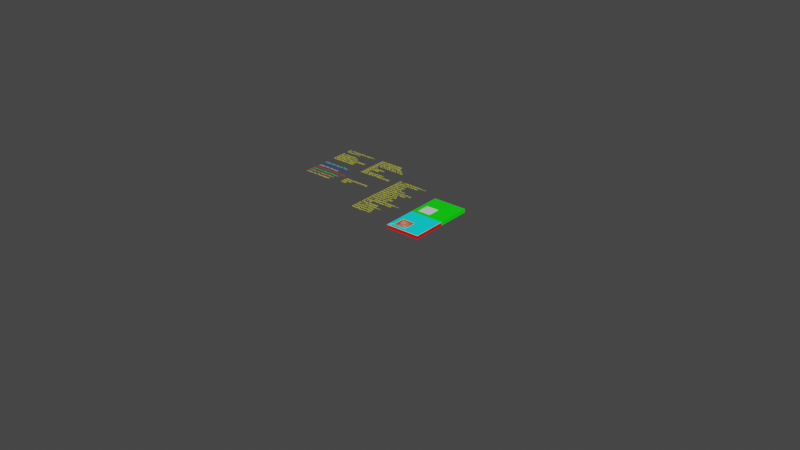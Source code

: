 # Source: Pocket_FinishingPass.blend  (saved by Blender 3.4.6; exported with 4.5.12 LTS)
import bpy
from mathutils import Matrix  # noqa: F401  (used for matrix-valued properties, if any)

bpy.ops.wm.read_factory_settings(use_empty=True)
scene = bpy.context.scene
scene.name = 'Scene'

# ---- collections
col_collection_0_globals = bpy.data.collections.new('Collection 0 Globals'); scene.collection.children.link(col_collection_0_globals)
col_collection_out = bpy.data.collections.new('Collection Out'); col_collection_0_globals.children.link(col_collection_out)
col_collection_2 = bpy.data.collections.new('Collection 2'); scene.collection.children.link(col_collection_2)

# ---- materials (node trees are filled in below, after node groups)
mat_color4resultpaths = bpy.data.materials.new('Color4ResultPaths')
mat_color4resultpaths.use_transparent_shadow = False
mat_yellow = bpy.data.materials.new('Yellow')
mat_yellow.use_transparent_shadow = False
mat_color4parameters = bpy.data.materials.new('Color4Parameters')
mat_color4parameters.use_transparent_shadow = False
mat_color4pockets = bpy.data.materials.new('Color4Pockets')
mat_color4pockets.use_transparent_shadow = False
mat_color4resultbottom = bpy.data.materials.new('Color4ResultBottom')
mat_color4resultbottom.use_transparent_shadow = False
mat_color4resultsidewalls = bpy.data.materials.new('Color4ResultSideWalls')
mat_color4resultsidewalls.use_transparent_shadow = False
mat_color4resulttop = bpy.data.materials.new('Color4ResultTop')
mat_color4resulttop.use_transparent_shadow = False
mat_color4blank = bpy.data.materials.new('Color4Blank')
mat_color4blank.use_transparent_shadow = False

# ---- material node trees
mat_color4resultpaths.use_nodes = True; mat_color4resultpaths.node_tree.nodes.clear()
_N = mat_color4resultpaths.node_tree.nodes; _L = mat_color4resultpaths.node_tree.links
n0 = _N.new('ShaderNodeBsdfPrincipled'); n0.name = 'Principled BSDF'; n0.location = (10, 300)
n0.distribution = 'GGX'
n0.subsurface_method = 'BURLEY'
n0.inputs[0].default_value = (1.0, 0.453, 0.1303, 1.0)
n0.inputs[3].default_value = 1.45
n0.inputs[27].default_value = (0.0, 0.0, 0.0, 1.0)
n0.inputs[28].default_value = 1.0
n1 = _N.new('ShaderNodeOutputMaterial'); n1.name = 'Material Output'; n1.location = (300, 300)
_L.new(n0.outputs[0], n1.inputs[0])
n1.is_active_output = True
mat_yellow.use_nodes = True; mat_yellow.node_tree.nodes.clear()
_N = mat_yellow.node_tree.nodes; _L = mat_yellow.node_tree.links
n0 = _N.new('ShaderNodeOutputMaterial'); n0.name = 'Material Output'; n0.location = (300, 300)
n1 = _N.new('ShaderNodeBsdfPrincipled'); n1.name = 'Principled BSDF'; n1.location = (10, 300)
n1.distribution = 'GGX'
n1.subsurface_method = 'BURLEY'
n1.inputs[0].default_value = (1.0, 1.0, 0.0, 1.0)
n1.inputs[3].default_value = 1.45
n1.inputs[27].default_value = (0.0, 0.0, 0.0, 1.0)
n1.inputs[28].default_value = 1.0
_L.new(n1.outputs[0], n0.inputs[0])
n0.is_active_output = True
mat_color4parameters.use_nodes = True; mat_color4parameters.node_tree.nodes.clear()
_N = mat_color4parameters.node_tree.nodes; _L = mat_color4parameters.node_tree.links
n0 = _N.new('ShaderNodeBsdfPrincipled'); n0.name = 'Principled BSDF'; n0.location = (10, 300)
n0.distribution = 'GGX'
n0.subsurface_method = 'BURLEY'
n0.inputs[0].default_value = (1.0, 1.0, 0.009789, 1.0)
n0.inputs[3].default_value = 1.45
n0.inputs[27].default_value = (0.0, 0.0, 0.0, 1.0)
n0.inputs[28].default_value = 1.0
n1 = _N.new('ShaderNodeOutputMaterial'); n1.name = 'Material Output'; n1.location = (300, 300)
_L.new(n0.outputs[0], n1.inputs[0])
n1.is_active_output = True
mat_color4pockets.use_nodes = True; mat_color4pockets.node_tree.nodes.clear()
_N = mat_color4pockets.node_tree.nodes; _L = mat_color4pockets.node_tree.links
n0 = _N.new('ShaderNodeBsdfPrincipled'); n0.name = 'Principled BSDF'; n0.location = (10, 300)
n0.distribution = 'GGX'
n0.subsurface_method = 'BURLEY'
n0.inputs[3].default_value = 1.45
n0.inputs[27].default_value = (0.0, 0.0, 0.0, 1.0)
n0.inputs[28].default_value = 1.0
n1 = _N.new('ShaderNodeOutputMaterial'); n1.name = 'Material Output'; n1.location = (300, 300)
_L.new(n0.outputs[0], n1.inputs[0])
n1.is_active_output = True
mat_color4resultbottom.use_nodes = True; mat_color4resultbottom.node_tree.nodes.clear()
_N = mat_color4resultbottom.node_tree.nodes; _L = mat_color4resultbottom.node_tree.links
n0 = _N.new('ShaderNodeBsdfPrincipled'); n0.name = 'Principled BSDF'; n0.location = (10, 300)
n0.distribution = 'GGX'
n0.subsurface_method = 'BURLEY'
n0.inputs[0].default_value = (0.0, 0.0, 1.0, 1.0)
n0.inputs[3].default_value = 1.45
n0.inputs[27].default_value = (0.0, 0.0, 0.0, 1.0)
n0.inputs[28].default_value = 1.0
n1 = _N.new('ShaderNodeOutputMaterial'); n1.name = 'Material Output'; n1.location = (300, 300)
_L.new(n0.outputs[0], n1.inputs[0])
n1.is_active_output = True
mat_color4resultsidewalls.use_nodes = True; mat_color4resultsidewalls.node_tree.nodes.clear()
_N = mat_color4resultsidewalls.node_tree.nodes; _L = mat_color4resultsidewalls.node_tree.links
n0 = _N.new('ShaderNodeBsdfPrincipled'); n0.name = 'Principled BSDF'; n0.location = (10, 300)
n0.distribution = 'GGX'
n0.subsurface_method = 'BURLEY'
n0.inputs[0].default_value = (1.0, 0.0, 0.0, 1.0)
n0.inputs[3].default_value = 1.45
n0.inputs[27].default_value = (0.0, 0.0, 0.0, 1.0)
n0.inputs[28].default_value = 1.0
n1 = _N.new('ShaderNodeOutputMaterial'); n1.name = 'Material Output'; n1.location = (300, 300)
_L.new(n0.outputs[0], n1.inputs[0])
n1.is_active_output = True
mat_color4resulttop.use_nodes = True; mat_color4resulttop.node_tree.nodes.clear()
_N = mat_color4resulttop.node_tree.nodes; _L = mat_color4resulttop.node_tree.links
n0 = _N.new('ShaderNodeBsdfPrincipled'); n0.name = 'Principled BSDF'; n0.location = (10, 300)
n0.distribution = 'GGX'
n0.subsurface_method = 'BURLEY'
n0.inputs[0].default_value = (0.0, 1.0, 0.9929, 1.0)
n0.inputs[3].default_value = 1.45
n0.inputs[27].default_value = (0.0, 0.0, 0.0, 1.0)
n0.inputs[28].default_value = 1.0
n1 = _N.new('ShaderNodeOutputMaterial'); n1.name = 'Material Output'; n1.location = (300, 300)
_L.new(n0.outputs[0], n1.inputs[0])
n1.is_active_output = True
mat_color4blank.use_nodes = True; mat_color4blank.node_tree.nodes.clear()
_N = mat_color4blank.node_tree.nodes; _L = mat_color4blank.node_tree.links
n0 = _N.new('ShaderNodeBsdfPrincipled'); n0.name = 'Principled BSDF'; n0.location = (10, 300)
n0.distribution = 'GGX'
n0.subsurface_method = 'BURLEY'
n0.inputs[0].default_value = (0.0, 1.0, 0.0, 1.0)
n0.inputs[3].default_value = 1.45
n0.inputs[27].default_value = (0.0, 0.0, 0.0, 1.0)
n0.inputs[28].default_value = 1.0
n1 = _N.new('ShaderNodeOutputMaterial'); n1.name = 'Material Output'; n1.location = (300, 300)
_L.new(n0.outputs[0], n1.inputs[0])
n1.is_active_output = True

# ---- world
world_world = bpy.data.worlds.new('World'); scene.world = world_world
world_world.use_nodes = True; world_world.node_tree.nodes.clear()
_N = world_world.node_tree.nodes; _L = world_world.node_tree.links
n0 = _N.new('ShaderNodeOutputWorld'); n0.name = 'World Output'; n0.location = (300, 300)
n1 = _N.new('ShaderNodeBackground'); n1.name = 'Background'; n1.location = (10, 300)
n1.inputs[0].default_value = (0.05088, 0.05088, 0.05088, 1.0)
_L.new(n1.outputs[0], n0.inputs[0])
n0.is_active_output = True
world_world.color = (0.05088, 0.05088, 0.05088)
world_world.use_sun_shadow = False
world_world.sun_shadow_jitter_overblur = 0.0

# ---- meshes
me_cube_003 = bpy.data.meshes.new('Cube.003')
me_cube_003.from_pydata([(0.2032, 0.2032, 0.0), (0.2032, 0.0, 0.0), (1.27e-08, 0.2032, 0.0), (1.27e-08, 0.0, 0.0), (0.2032, 0.2032, -0.01905), (0.2032, 0.0, -0.01905), (1.27e-08, 0.2032, -0.01905), (1.27e-08, 0.0, -0.01905)], [], [(0, 2, 3, 1), (4, 5, 7, 6), (2, 6, 7, 3), (3, 7, 5, 1), (0, 4, 6, 2), (1, 5, 4, 0)])
_uv = me_cube_003.uv_layers.new(name='UVMap')
_uv.uv.foreach_set('vector', [0.625, 0.5, 0.875, 0.5, 0.875, 0.75, 0.625, 0.75, 0.625, 0.5, 0.625, 0.75, 0.875, 0.75, 0.875, 0.5, 0.875, 0.5, 0.875, 0.5, 0.875, 0.75, 0.875, 0.75, 0.875, 0.75, 0.875, 0.75, 0.625, 0.75, 0.625, 0.75, 0.625, 0.5, 0.625, 0.5, 0.875, 0.5, 0.875, 0.5, 0.625, 0.75, 0.625, 0.75, 0.625, 0.5, 0.625, 0.5])
me_cube_003.materials.append(mat_color4blank)
me_cube_003.use_remesh_preserve_volume = False
me_cube_003.use_remesh_preserve_attributes = False
me_cube_003.use_mirror_vertex_groups = False
me_cube_003.update()
me_test_mesh_002 = bpy.data.meshes.new('Test_Mesh.002')
me_test_mesh_002.from_pydata([(0.2032, 0.1749, 0.0), (0.08074, 0.0, 0.0), (0.2032, 0.0, 0.0), (0.1486, 0.09693, 0.0), (0.2032, 0.2032, 0.0), (1.27e-08, 0.2032, 0.0), (1.27e-08, 0.1099, 0.0), (0.004354, 0.1096, 0.0), (1.27e-08, 0.0, 0.0), (0.03371, 0.0, 0.0), (0.1001, 0.02767, 0.0), (0.07245, 0.0, 0.0), (0.1431, 0.08899, 0.0), (0.09635, 0.1015, 0.0), (0.0187, 0.1083, 0.0), (0.0255, 0.03065, 0.0), (0.09933, 0.02689, 0.0), (0.06094, 0.0, 0.0), (0.1383, 0.08217, 0.0), (0.09742, 0.1012, 0.0), (0.0254, 0.1077, 0.0), (0.0254, 0.03175, 0.0), (0.09843, 0.02625, 0.0), (0.04213, 0.0, 0.0), (0.1339, 0.07591, 0.0), (0.09843, 0.1007, 0.0), (0.02648, 0.1076, 0.0), (0.0254, 0.09525, 0.0), (0.09742, 0.02578, 0.0), (0.03153, 0.008127, 0.0), (0.1296, 0.06982, 0.0), (0.09933, 0.1001, 0.0), (0.02847, 0.1074, 0.0), (0.0255, 0.09635, 0.0), (0.09635, 0.0255, 0.0), (0.02847, 0.01956, 0.0), (0.1252, 0.0635, 0.0), (0.1001, 0.09933, 0.0), (0.03038, 0.1073, 0.0), (0.02578, 0.09742, 0.0), (0.09525, 0.0254, 0.0), (0.0269, 0.0254, 0.0), (0.1203, 0.0565, 0.0), (0.1007, 0.09843, 0.0), (0.03233, 0.1071, 0.0), (0.02625, 0.09843, 0.0), (0.03175, 0.0254, 0.0), (0.02679, 0.02583, 0.0), (0.1144, 0.04811, 0.0), (0.1012, 0.09742, 0.0), (0.03447, 0.1069, 0.0), (0.02689, 0.09933, 0.0), (0.03065, 0.0255, 0.0), (0.02658, 0.02658, 0.0), (0.1067, 0.03706, 0.0), (0.1015, 0.09635, 0.0), (0.03706, 0.1067, 0.0), (0.02767, 0.1001, 0.0), (0.02958, 0.02578, 0.0), (0.0264, 0.02726, 0.0), (0.1016, 0.02979, 0.0), (0.1016, 0.09525, 0.0), (0.04064, 0.1064, 0.0), (0.02857, 0.1007, 0.0), (0.02857, 0.02625, 0.0), (0.02624, 0.02789, 0.0), (0.1014, 0.02951, 0.0), (0.1016, 0.03175, 0.0), (0.04682, 0.1058, 0.0), (0.02958, 0.1012, 0.0), (0.02767, 0.02689, 0.0), (0.02608, 0.02848, 0.0), (0.1011, 0.02904, 0.0), (0.1015, 0.03065, 0.0), (0.0635, 0.1044, 0.0), (0.03065, 0.1015, 0.0), (0.02689, 0.02767, 0.0), (0.02593, 0.02904, 0.0), (0.1007, 0.02857, 0.0), (0.1012, 0.02958, 0.0), (0.09525, 0.1016, 0.0), (0.03175, 0.1016, 0.0), (0.02625, 0.02857, 0.0), (0.02578, 0.02958, 0.0), (0.09525, 0.0254, -0.01638), (0.09635, 0.0255, -0.01638), (0.09742, 0.02578, -0.01638), (0.09843, 0.02625, -0.01638), (0.09933, 0.02689, -0.01638), (0.1001, 0.02767, -0.01638), (0.1007, 0.02857, -0.01638), (0.1012, 0.02958, -0.01638), (0.1015, 0.03065, -0.01638), (0.1016, 0.03175, -0.01638), (0.1016, 0.09525, -0.01638), (0.1015, 0.09635, -0.01638), (0.1012, 0.09742, -0.01638), (0.1007, 0.09843, -0.01638), (0.1001, 0.09933, -0.01638), (0.09933, 0.1001, -0.01638), (0.09843, 0.1007, -0.01638), (0.09742, 0.1012, -0.01638), (0.09635, 0.1015, -0.01638), (0.09525, 0.1016, -0.01638), (0.03175, 0.1016, -0.01638), (0.03065, 0.1015, -0.01638), (0.02958, 0.1012, -0.01638), (0.02857, 0.1007, -0.01638), (0.02767, 0.1001, -0.01638), (0.02689, 0.09933, -0.01638), (0.02625, 0.09843, -0.01638), (0.02578, 0.09742, -0.01638), (0.0255, 0.09635, -0.01638), (0.0254, 0.09525, -0.01638), (0.0254, 0.03175, -0.01638), (0.0255, 0.03065, -0.01638), (0.02578, 0.02958, -0.01638), (0.02625, 0.02857, -0.01638), (0.02689, 0.02767, -0.01638), (0.02767, 0.02689, -0.01638), (0.02857, 0.02625, -0.01638), (0.02958, 0.02578, -0.01638), (0.03065, 0.0255, -0.01638), (0.03175, 0.0254, -0.01638), (0.2032, 0.2032, -0.01905), (0.2032, 0.0, -0.01905), (1.27e-08, 0.0, -0.01905), (1.27e-08, 0.2032, -0.01905), (1.27e-08, 0.2032, -0.01638), (1.27e-08, 0.0, -0.01638), (1.27e-08, 0.1099, -0.01638), (0.2032, 0.0, -0.01638), (0.08074, 0.0, -0.01638), (0.03371, 0.0, -0.01638), (0.07245, 0.0, -0.01638), (0.06094, 0.0, -0.01638), (0.04213, 0.0, -0.01638), (0.2032, 0.2032, -0.01638), (0.2032, 0.1749, -0.01638)], [], [(0, 1, 2), (3, 0, 4, 5, 6), (7, 6, 8, 9), (10, 11, 1), (12, 3, 13), (14, 7, 15), (16, 17, 11), (18, 12, 19), (20, 14, 21), (22, 23, 17), (24, 18, 25), (26, 20, 27), (28, 29, 9, 23), (30, 24, 31), (32, 26, 33), (34, 35, 29), (36, 30, 37), (38, 32, 39), (40, 41, 35), (42, 36, 43), (44, 38, 45), (46, 47, 41), (48, 42, 49), (50, 44, 51), (52, 53, 47), (54, 48, 55), (56, 50, 57), (58, 59, 53), (60, 54, 61), (62, 56, 63), (64, 65, 59), (66, 60, 67), (68, 62, 69), (70, 71, 65), (72, 66, 73), (74, 68, 75), (76, 77, 71), (78, 72, 79), (80, 74, 81), (82, 83, 77), (84, 85, 86, 87, 88, 89, 90, 91, 92, 93, 94, 95, 96, 97, 98, 99, 100, 101, 102, 103, 104, 105, 106, 107, 108, 109, 110, 111, 112, 113, 114, 115, 116, 117, 118, 119, 120, 121, 122, 123), (124, 125, 126, 127), (78, 90, 89, 10), (128, 127, 126, 129), (6, 5, 128, 130), (6, 130, 129, 8), (80, 103, 102, 13), (129, 126, 125, 131), (1, 132, 131, 2), (9, 8, 129, 133), (1, 11, 134, 132), (11, 17, 135, 134), (17, 23, 136, 135), (23, 9, 133, 136), (83, 116, 115, 15), (137, 124, 127, 128), (4, 137, 128, 5), (10, 89, 88, 16), (131, 125, 124, 137), (0, 2, 131, 138), (0, 138, 137, 4), (13, 102, 101, 19), (15, 115, 114, 21), (16, 88, 87, 22), (19, 101, 100, 25), (21, 114, 113, 27), (22, 87, 86, 28), (25, 100, 99, 31), (27, 113, 112, 33), (28, 86, 85, 34), (31, 99, 98, 37), (33, 112, 111, 39), (34, 85, 84, 40), (37, 98, 97, 43), (39, 111, 110, 45), (40, 84, 123, 46), (43, 97, 96, 49), (45, 110, 109, 51), (46, 123, 122, 52), (49, 96, 95, 55), (51, 109, 108, 57), (52, 122, 121, 58), (55, 95, 94, 61), (57, 108, 107, 63), (58, 121, 120, 64), (61, 94, 93, 67), (63, 107, 106, 69), (64, 120, 119, 70), (67, 93, 92, 73), (69, 106, 105, 75), (70, 119, 118, 76), (73, 92, 91, 79), (75, 105, 104, 81), (76, 118, 117, 82), (79, 91, 90, 78), (81, 104, 103, 80), (82, 117, 116, 83)])
me_test_mesh_002.polygons.foreach_set('material_index', [0, 0, 0, 0, 0, 0, 0, 0, 0, 0, 0, 0, 0, 0, 0, 0, 0, 0, 0, 0, 0, 0, 0, 0, 0, 0, 0, 0, 0, 0, 0, 0, 0, 0, 0, 0, 0, 0, 0, 0, 1, 1, 2, 2, 2, 2, 2, 2, 2, 2, 2, 2, 2, 2, 2, 2, 2, 2, 2, 2, 2, 2, 2, 2, 2, 2, 2, 2, 2, 2, 2, 2, 2, 2, 2, 2, 2, 2, 2, 2, 2, 2, 2, 2, 2, 2, 2, 2, 2, 2, 2, 2, 2, 2, 2, 2, 2])
me_test_mesh_002.materials.append(mat_color4resulttop)
me_test_mesh_002.materials.append(mat_color4resultbottom)
me_test_mesh_002.materials.append(mat_color4resultsidewalls)
me_test_mesh_002.update()
me_pocket_mesh_data = bpy.data.meshes.new('pocket_mesh_data')
me_pocket_mesh_data.from_pydata([(0.0, 0.0, 0.0), (0.0, 0.0762, 0.0), (0.0762, 0.0762, 0.0), (0.0762, 0.0, 0.0), (0.0, 0.0, 0.0254)], [(0, 4), (4, 1)], [(0, 1, 2, 3)])
me_pocket_mesh_data.materials.append(mat_color4pockets)
me_pocket_mesh_data.update()

# ---- curves / text
cu_path0_002 = bpy.data.curves.new('Path0.002', 'CURVE')
cu_path0_002.dimensions = '3D'
_sp = cu_path0_002.splines.new('POLY'); _sp.points.add(462)
_sp.points.foreach_set('co', [0.0, 0.0, 0.0, 1.0, 0.0, 0.0, 0.00254, 1.0, 0.03414, 0.03414, 0.00254, 1.0, 0.03414, 0.03414, -0.00254, 1.0, 0.03414, 0.03414, -0.00254, 1.0, 0.03414, 0.03452, -0.00254, 1.0, 0.03967, 0.04008, -0.00254, 1.0, 0.03967, 0.04049, -0.00254, 1.0, 0.04524, 0.04602, -0.00254, 1.0, 0.04524, 0.04643, -0.00254, 1.0, 0.0508, 0.05199, -0.00254, 1.0, 0.0508, 0.05237, -0.00254, 1.0, 0.05636, 0.05794, -0.00254, 1.0, 0.05636, 0.05834, -0.00254, 1.0, 0.06193, 0.06391, -0.00254, 1.0, 0.06193, 0.06507, -0.00254, 1.0, 0.06507, 0.06507, -0.00254, 1.0, 0.06507, 0.06193, -0.00254, 1.0, 0.06193, 0.06193, -0.00254, 1.0, 0.06193, 0.06391, -0.00254, 1.0, 0.05636, 0.05834, -0.00254, 1.0, 0.05636, 0.07064, -0.00254, 1.0, 0.07064, 0.07064, -0.00254, 1.0, 0.07064, 0.05636, -0.00254, 1.0, 0.05636, 0.05636, -0.00254, 1.0, 0.05636, 0.05794, -0.00254, 1.0, 0.0508, 0.05237, -0.00254, 1.0, 0.0508, 0.0762, -0.00254, 1.0, 0.0762, 0.0762, -0.00254, 1.0, 0.0762, 0.0508, -0.00254, 1.0, 0.0508, 0.0508, -0.00254, 1.0, 0.0508, 0.05199, -0.00254, 1.0, 0.04524, 0.04643, -0.00254, 1.0, 0.04524, 0.08176, -0.00254, 1.0, 0.08176, 0.08176, -0.00254, 1.0, 0.08176, 0.04524, -0.00254, 1.0, 0.04524, 0.04524, -0.00254, 1.0, 0.04524, 0.04602, -0.00254, 1.0, 0.03967, 0.04049, -0.00254, 1.0, 0.03967, 0.08733, -0.00254, 1.0, 0.08733, 0.08733, -0.00254, 1.0, 0.08733, 0.03967, -0.00254, 1.0, 0.03967, 0.03967, -0.00254, 1.0, 0.03967, 0.04008, -0.00254, 1.0, 0.03414, 0.03452, -0.00254, 1.0, 0.03414, 0.09286, -0.00254, 1.0, 0.09286, 0.09286, -0.00254, 1.0, 0.09286, 0.03414, -0.00254, 1.0, 0.03414, 0.03414, -0.00254, 1.0, 0.03414, 0.03414, -0.00508, 1.0, 0.03414, 0.03414, -0.00508, 1.0, 0.03414, 0.03452, -0.00508, 1.0, 0.03967, 0.04008, -0.00508, 1.0, 0.03967, 0.04049, -0.00508, 1.0, 0.04524, 0.04602, -0.00508, 1.0, 0.04524, 0.04643, -0.00508, 1.0, 0.0508, 0.05199, -0.00508, 1.0, 0.0508, 0.05237, -0.00508, 1.0, 0.05636, 0.05794, -0.00508, 1.0, 0.05636, 0.05834, -0.00508, 1.0, 0.06193, 0.06391, -0.00508, 1.0, 0.06193, 0.06507, -0.00508, 1.0, 0.06507, 0.06507, -0.00508, 1.0, 0.06507, 0.06193, -0.00508, 1.0, 0.06193, 0.06193, -0.00508, 1.0, 0.06193, 0.06391, -0.00508, 1.0, 0.05636, 0.05834, -0.00508, 1.0, 0.05636, 0.07064, -0.00508, 1.0, 0.07064, 0.07064, -0.00508, 1.0, 0.07064, 0.05636, -0.00508, 1.0, 0.05636, 0.05636, -0.00508, 1.0, 0.05636, 0.05794, -0.00508, 1.0, 0.0508, 0.05237, -0.00508, 1.0, 0.0508, 0.0762, -0.00508, 1.0, 0.0762, 0.0762, -0.00508, 1.0, 0.0762, 0.0508, -0.00508, 1.0, 0.0508, 0.0508, -0.00508, 1.0, 0.0508, 0.05199, -0.00508, 1.0, 0.04524, 0.04643, -0.00508, 1.0, 0.04524, 0.08176, -0.00508, 1.0, 0.08176, 0.08176, -0.00508, 1.0, 0.08176, 0.04524, -0.00508, 1.0, 0.04524, 0.04524, -0.00508, 1.0, 0.04524, 0.04602, -0.00508, 1.0, 0.03967, 0.04049, -0.00508, 1.0, 0.03967, 0.08733, -0.00508, 1.0, 0.08733, 0.08733, -0.00508, 1.0, 0.08733, 0.03967, -0.00508, 1.0, 0.03967, 0.03967, -0.00508, 1.0, 0.03967, 0.04008, -0.00508, 1.0, 0.03414, 0.03452, -0.00508, 1.0, 0.03414, 0.09286, -0.00508, 1.0, 0.09286, 0.09286, -0.00508, 1.0, 0.09286, 0.03414, -0.00508, 1.0, 0.03414, 0.03414, -0.00508, 1.0, 0.03414, 0.03414, -0.00762, 1.0, 0.03414, 0.03414, -0.00762, 1.0, 0.03414, 0.03452, -0.00762, 1.0, 0.03967, 0.04008, -0.00762, 1.0, 0.03967, 0.04049, -0.00762, 1.0, 0.04524, 0.04602, -0.00762, 1.0, 0.04524, 0.04643, -0.00762, 1.0, 0.0508, 0.05199, -0.00762, 1.0, 0.0508, 0.05237, -0.00762, 1.0, 0.05636, 0.05794, -0.00762, 1.0, 0.05636, 0.05834, -0.00762, 1.0, 0.06193, 0.06391, -0.00762, 1.0, 0.06193, 0.06507, -0.00762, 1.0, 0.06507, 0.06507, -0.00762, 1.0, 0.06507, 0.06193, -0.00762, 1.0, 0.06193, 0.06193, -0.00762, 1.0, 0.06193, 0.06391, -0.00762, 1.0, 0.05636, 0.05834, -0.00762, 1.0, 0.05636, 0.07064, -0.00762, 1.0, 0.07064, 0.07064, -0.00762, 1.0, 0.07064, 0.05636, -0.00762, 1.0, 0.05636, 0.05636, -0.00762, 1.0, 0.05636, 0.05794, -0.00762, 1.0, 0.0508, 0.05237, -0.00762, 1.0, 0.0508, 0.0762, -0.00762, 1.0, 0.0762, 0.0762, -0.00762, 1.0, 0.0762, 0.0508, -0.00762, 1.0, 0.0508, 0.0508, -0.00762, 1.0, 0.0508, 0.05199, -0.00762, 1.0, 0.04524, 0.04643, -0.00762, 1.0, 0.04524, 0.08176, -0.00762, 1.0, 0.08176, 0.08176, -0.00762, 1.0, 0.08176, 0.04524, -0.00762, 1.0, 0.04524, 0.04524, -0.00762, 1.0, 0.04524, 0.04602, -0.00762, 1.0, 0.03967, 0.04049, -0.00762, 1.0, 0.03967, 0.08733, -0.00762, 1.0, 0.08733, 0.08733, -0.00762, 1.0, 0.08733, 0.03967, -0.00762, 1.0, 0.03967, 0.03967, -0.00762, 1.0, 0.03967, 0.04008, -0.00762, 1.0, 0.03414, 0.03452, -0.00762, 1.0, 0.03414, 0.09286, -0.00762, 1.0, 0.09286, 0.09286, -0.00762, 1.0, 0.09286, 0.03414, -0.00762, 1.0, 0.03414, 0.03414, -0.00762, 1.0, 0.03414, 0.03414, -0.01016, 1.0, 0.03414, 0.03414, -0.01016, 1.0, 0.03414, 0.03452, -0.01016, 1.0, 0.03967, 0.04008, -0.01016, 1.0, 0.03967, 0.04049, -0.01016, 1.0, 0.04524, 0.04602, -0.01016, 1.0, 0.04524, 0.04643, -0.01016, 1.0, 0.0508, 0.05199, -0.01016, 1.0, 0.0508, 0.05237, -0.01016, 1.0, 0.05636, 0.05794, -0.01016, 1.0, 0.05636, 0.05834, -0.01016, 1.0, 0.06193, 0.06391, -0.01016, 1.0, 0.06193, 0.06507, -0.01016, 1.0, 0.06507, 0.06507, -0.01016, 1.0, 0.06507, 0.06193, -0.01016, 1.0, 0.06193, 0.06193, -0.01016, 1.0, 0.06193, 0.06391, -0.01016, 1.0, 0.05636, 0.05834, -0.01016, 1.0, 0.05636, 0.07064, -0.01016, 1.0, 0.07064, 0.07064, -0.01016, 1.0, 0.07064, 0.05636, -0.01016, 1.0, 0.05636, 0.05636, -0.01016, 1.0, 0.05636, 0.05794, -0.01016, 1.0, 0.0508, 0.05237, -0.01016, 1.0, 0.0508, 0.0762, -0.01016, 1.0, 0.0762, 0.0762, -0.01016, 1.0, 0.0762, 0.0508, -0.01016, 1.0, 0.0508, 0.0508, -0.01016, 1.0, 0.0508, 0.05199, -0.01016, 1.0, 0.04524, 0.04643, -0.01016, 1.0, 0.04524, 0.08176, -0.01016, 1.0, 0.08176, 0.08176, -0.01016, 1.0, 0.08176, 0.04524, -0.01016, 1.0, 0.04524, 0.04524, -0.01016, 1.0, 0.04524, 0.04602, -0.01016, 1.0, 0.03967, 0.04049, -0.01016, 1.0, 0.03967, 0.08733, -0.01016, 1.0, 0.08733, 0.08733, -0.01016, 1.0, 0.08733, 0.03967, -0.01016, 1.0, 0.03967, 0.03967, -0.01016, 1.0, 0.03967, 0.04008, -0.01016, 1.0, 0.03414, 0.03452, -0.01016, 1.0, 0.03414, 0.09286, -0.01016, 1.0, 0.09286, 0.09286, -0.01016, 1.0, 0.09286, 0.03414, -0.01016, 1.0, 0.03414, 0.03414, -0.01016, 1.0, 0.03414, 0.03414, -0.0127, 1.0, 0.03414, 0.03414, -0.0127, 1.0, 0.03414, 0.03452, -0.0127, 1.0, 0.03967, 0.04008, -0.0127, 1.0, 0.03967, 0.04049, -0.0127, 1.0, 0.04524, 0.04602, -0.0127, 1.0, 0.04524, 0.04643, -0.0127, 1.0, 0.0508, 0.05199, -0.0127, 1.0, 0.0508, 0.05237, -0.0127, 1.0, 0.05636, 0.05794, -0.0127, 1.0, 0.05636, 0.05834, -0.0127, 1.0, 0.06193, 0.06391, -0.0127, 1.0, 0.06193, 0.06507, -0.0127, 1.0, 0.06507, 0.06507, -0.0127, 1.0, 0.06507, 0.06193, -0.0127, 1.0, 0.06193, 0.06193, -0.0127, 1.0, 0.06193, 0.06391, -0.0127, 1.0, 0.05636, 0.05834, -0.0127, 1.0, 0.05636, 0.07064, -0.0127, 1.0, 0.07064, 0.07064, -0.0127, 1.0, 0.07064, 0.05636, -0.0127, 1.0, 0.05636, 0.05636, -0.0127, 1.0, 0.05636, 0.05794, -0.0127, 1.0, 0.0508, 0.05237, -0.0127, 1.0, 0.0508, 0.0762, -0.0127, 1.0, 0.0762, 0.0762, -0.0127, 1.0, 0.0762, 0.0508, -0.0127, 1.0, 0.0508, 0.0508, -0.0127, 1.0, 0.0508, 0.05199, -0.0127, 1.0, 0.04524, 0.04643, -0.0127, 1.0, 0.04524, 0.08176, -0.0127, 1.0, 0.08176, 0.08176, -0.0127, 1.0, 0.08176, 0.04524, -0.0127, 1.0, 0.04524, 0.04524, -0.0127, 1.0, 0.04524, 0.04602, -0.0127, 1.0, 0.03967, 0.04049, -0.0127, 1.0, 0.03967, 0.08733, -0.0127, 1.0, 0.08733, 0.08733, -0.0127, 1.0, 0.08733, 0.03967, -0.0127, 1.0, 0.03967, 0.03967, -0.0127, 1.0, 0.03967, 0.04008, -0.0127, 1.0, 0.03414, 0.03452, -0.0127, 1.0, 0.03414, 0.09286, -0.0127, 1.0, 0.09286, 0.09286, -0.0127, 1.0, 0.09286, 0.03414, -0.0127, 1.0, 0.03414, 0.03414, -0.0127, 1.0, 0.03414, 0.03414, -0.01524, 1.0, 0.03414, 0.03414, -0.01524, 1.0, 0.03414, 0.03452, -0.01524, 1.0, 0.03967, 0.04008, -0.01524, 1.0, 0.03967, 0.04049, -0.01524, 1.0, 0.04524, 0.04602, -0.01524, 1.0, 0.04524, 0.04643, -0.01524, 1.0, 0.0508, 0.05199, -0.01524, 1.0, 0.0508, 0.05237, -0.01524, 1.0, 0.05636, 0.05794, -0.01524, 1.0, 0.05636, 0.05834, -0.01524, 1.0, 0.06193, 0.06391, -0.01524, 1.0, 0.06193, 0.06507, -0.01524, 1.0, 0.06507, 0.06507, -0.01524, 1.0, 0.06507, 0.06193, -0.01524, 1.0, 0.06193, 0.06193, -0.01524, 1.0, 0.06193, 0.06391, -0.01524, 1.0, 0.05636, 0.05834, -0.01524, 1.0, 0.05636, 0.07064, -0.01524, 1.0, 0.07064, 0.07064, -0.01524, 1.0, 0.07064, 0.05636, -0.01524, 1.0, 0.05636, 0.05636, -0.01524, 1.0, 0.05636, 0.05794, -0.01524, 1.0, 0.0508, 0.05237, -0.01524, 1.0, 0.0508, 0.0762, -0.01524, 1.0, 0.0762, 0.0762, -0.01524, 1.0, 0.0762, 0.0508, -0.01524, 1.0, 0.0508, 0.0508, -0.01524, 1.0, 0.0508, 0.05199, -0.01524, 1.0, 0.04524, 0.04643, -0.01524, 1.0, 0.04524, 0.08176, -0.01524, 1.0, 0.08176, 0.08176, -0.01524, 1.0, 0.08176, 0.04524, -0.01524, 1.0, 0.04524, 0.04524, -0.01524, 1.0, 0.04524, 0.04602, -0.01524, 1.0, 0.03967, 0.04049, -0.01524, 1.0, 0.03967, 0.08733, -0.01524, 1.0, 0.08733, 0.08733, -0.01524, 1.0, 0.08733, 0.03967, -0.01524, 1.0, 0.03967, 0.03967, -0.01524, 1.0, 0.03967, 0.04008, -0.01524, 1.0, 0.03414, 0.03452, -0.01524, 1.0, 0.03414, 0.09286, -0.01524, 1.0, 0.09286, 0.09286, -0.01524, 1.0, 0.09286, 0.03414, -0.01524, 1.0, 0.03414, 0.03414, -0.01524, 1.0, 0.03414, 0.03414, -0.01626, 1.0, 0.03414, 0.03414, -0.01626, 1.0, 0.03414, 0.03452, -0.01626, 1.0, 0.03967, 0.04008, -0.01626, 1.0, 0.03967, 0.04049, -0.01626, 1.0, 0.04524, 0.04602, -0.01626, 1.0, 0.04524, 0.04643, -0.01626, 1.0, 0.0508, 0.05199, -0.01626, 1.0, 0.0508, 0.05237, -0.01626, 1.0, 0.05636, 0.05794, -0.01626, 1.0, 0.05636, 0.05834, -0.01626, 1.0, 0.06193, 0.06391, -0.01626, 1.0, 0.06193, 0.06507, -0.01626, 1.0, 0.06507, 0.06507, -0.01626, 1.0, 0.06507, 0.06193, -0.01626, 1.0, 0.06193, 0.06193, -0.01626, 1.0, 0.06193, 0.06391, -0.01626, 1.0, 0.05636, 0.05834, -0.01626, 1.0, 0.05636, 0.07064, -0.01626, 1.0, 0.07064, 0.07064, -0.01626, 1.0, 0.07064, 0.05636, -0.01626, 1.0, 0.05636, 0.05636, -0.01626, 1.0, 0.05636, 0.05794, -0.01626, 1.0, 0.0508, 0.05237, -0.01626, 1.0, 0.0508, 0.0762, -0.01626, 1.0, 0.0762, 0.0762, -0.01626, 1.0, 0.0762, 0.0508, -0.01626, 1.0, 0.0508, 0.0508, -0.01626, 1.0, 0.0508, 0.05199, -0.01626, 1.0, 0.04524, 0.04643, -0.01626, 1.0, 0.04524, 0.08176, -0.01626, 1.0, 0.08176, 0.08176, -0.01626, 1.0, 0.08176, 0.04524, -0.01626, 1.0, 0.04524, 0.04524, -0.01626, 1.0, 0.04524, 0.04602, -0.01626, 1.0, 0.03967, 0.04049, -0.01626, 1.0, 0.03967, 0.08733, -0.01626, 1.0, 0.08733, 0.08733, -0.01626, 1.0, 0.08733, 0.03967, -0.01626, 1.0, 0.03967, 0.03967, -0.01626, 1.0, 0.03967, 0.04008, -0.01626, 1.0, 0.03414, 0.03452, -0.01626, 1.0, 0.03414, 0.09286, -0.01626, 1.0, 0.09286, 0.09286, -0.01626, 1.0, 0.09286, 0.03414, -0.01626, 1.0, 0.03414, 0.03414, -0.01626, 1.0, 0.03414, 0.03414, 0.00254, 1.0, 0.03414, 0.03414, 0.00254, 1.0, 0.03414, 0.03414, -0.01651, 1.0, 0.03414, 0.03414, -0.01651, 1.0, 0.03414, 0.03452, -0.01651, 1.0, 0.03967, 0.04008, -0.01651, 1.0, 0.03967, 0.04049, -0.01651, 1.0, 0.04524, 0.04602, -0.01651, 1.0, 0.04524, 0.04643, -0.01651, 1.0, 0.0508, 0.05199, -0.01651, 1.0, 0.0508, 0.05237, -0.01651, 1.0, 0.05636, 0.05794, -0.01651, 1.0, 0.05636, 0.05834, -0.01651, 1.0, 0.06193, 0.06391, -0.01651, 1.0, 0.06193, 0.06507, -0.01651, 1.0, 0.06507, 0.06507, -0.01651, 1.0, 0.06507, 0.06193, -0.01651, 1.0, 0.06193, 0.06193, -0.01651, 1.0, 0.06193, 0.06391, -0.01651, 1.0, 0.05636, 0.05834, -0.01651, 1.0, 0.05636, 0.07064, -0.01651, 1.0, 0.07064, 0.07064, -0.01651, 1.0, 0.07064, 0.05636, -0.01651, 1.0, 0.05636, 0.05636, -0.01651, 1.0, 0.05636, 0.05794, -0.01651, 1.0, 0.0508, 0.05237, -0.01651, 1.0, 0.0508, 0.0762, -0.01651, 1.0, 0.0762, 0.0762, -0.01651, 1.0, 0.0762, 0.0508, -0.01651, 1.0, 0.0508, 0.0508, -0.01651, 1.0, 0.0508, 0.05199, -0.01651, 1.0, 0.04524, 0.04643, -0.01651, 1.0, 0.04524, 0.08176, -0.01651, 1.0, 0.08176, 0.08176, -0.01651, 1.0, 0.08176, 0.04524, -0.01651, 1.0, 0.04524, 0.04524, -0.01651, 1.0, 0.04524, 0.04602, -0.01651, 1.0, 0.03967, 0.04049, -0.01651, 1.0, 0.03967, 0.08733, -0.01651, 1.0, 0.08733, 0.08733, -0.01651, 1.0, 0.08733, 0.03967, -0.01651, 1.0, 0.03967, 0.03967, -0.01651, 1.0, 0.03967, 0.04008, -0.01651, 1.0, 0.03414, 0.03452, -0.01651, 1.0, 0.03414, 0.09286, -0.01651, 1.0, 0.09286, 0.09286, -0.01651, 1.0, 0.09286, 0.03414, -0.01651, 1.0, 0.03414, 0.03414, -0.01651, 1.0, 0.03414, 0.03414, 0.00254, 1.0, 0.032, 0.032, 0.00254, 1.0, 0.032, 0.032, -0.00254, 1.0, 0.032, 0.032, -0.00254, 1.0, 0.032, 0.095, -0.00254, 1.0, 0.095, 0.095, -0.00254, 1.0, 0.095, 0.032, -0.00254, 1.0, 0.032, 0.032, -0.00254, 1.0, 0.032, 0.032, -0.00508, 1.0, 0.032, 0.032, -0.00508, 1.0, 0.032, 0.095, -0.00508, 1.0, 0.095, 0.095, -0.00508, 1.0, 0.095, 0.032, -0.00508, 1.0, 0.032, 0.032, -0.00508, 1.0, 0.032, 0.032, -0.00762, 1.0, 0.032, 0.032, -0.00762, 1.0, 0.032, 0.095, -0.00762, 1.0, 0.095, 0.095, -0.00762, 1.0, 0.095, 0.032, -0.00762, 1.0, 0.032, 0.032, -0.00762, 1.0, 0.032, 0.032, -0.01016, 1.0, 0.032, 0.032, -0.01016, 1.0, 0.032, 0.095, -0.01016, 1.0, 0.095, 0.095, -0.01016, 1.0, 0.095, 0.032, -0.01016, 1.0, 0.032, 0.032, -0.01016, 1.0, 0.032, 0.032, -0.0127, 1.0, 0.032, 0.032, -0.0127, 1.0, 0.032, 0.095, -0.0127, 1.0, 0.095, 0.095, -0.0127, 1.0, 0.095, 0.032, -0.0127, 1.0, 0.032, 0.032, -0.0127, 1.0, 0.032, 0.032, -0.01524, 1.0, 0.032, 0.032, -0.01524, 1.0, 0.032, 0.095, -0.01524, 1.0, 0.095, 0.095, -0.01524, 1.0, 0.095, 0.032, -0.01524, 1.0, 0.032, 0.032, -0.01524, 1.0, 0.032, 0.032, -0.01651, 1.0, 0.032, 0.032, -0.01651, 1.0, 0.032, 0.095, -0.01651, 1.0, 0.095, 0.095, -0.01651, 1.0, 0.095, 0.032, -0.01651, 1.0, 0.032, 0.032, -0.01651, 1.0, 0.032, 0.032, 0.00254, 1.0, 0.03175, 0.03175, 0.00254, 1.0, 0.03175, 0.03175, -0.00254, 1.0, 0.03175, 0.03175, -0.00254, 1.0, 0.03175, 0.09525, -0.00254, 1.0, 0.09525, 0.09525, -0.00254, 1.0, 0.09525, 0.03175, -0.00254, 1.0, 0.03175, 0.03175, -0.00254, 1.0, 0.03175, 0.03175, -0.00508, 1.0, 0.03175, 0.03175, -0.00508, 1.0, 0.03175, 0.09525, -0.00508, 1.0, 0.09525, 0.09525, -0.00508, 1.0, 0.09525, 0.03175, -0.00508, 1.0, 0.03175, 0.03175, -0.00508, 1.0, 0.03175, 0.03175, -0.00762, 1.0, 0.03175, 0.03175, -0.00762, 1.0, 0.03175, 0.09525, -0.00762, 1.0, 0.09525, 0.09525, -0.00762, 1.0, 0.09525, 0.03175, -0.00762, 1.0, 0.03175, 0.03175, -0.00762, 1.0, 0.03175, 0.03175, -0.01016, 1.0, 0.03175, 0.03175, -0.01016, 1.0, 0.03175, 0.09525, -0.01016, 1.0, 0.09525, 0.09525, -0.01016, 1.0, 0.09525, 0.03175, -0.01016, 1.0, 0.03175, 0.03175, -0.01016, 1.0, 0.03175, 0.03175, -0.0127, 1.0, 0.03175, 0.03175, -0.0127, 1.0, 0.03175, 0.09525, -0.0127, 1.0, 0.09525, 0.09525, -0.0127, 1.0, 0.09525, 0.03175, -0.0127, 1.0, 0.03175, 0.03175, -0.0127, 1.0, 0.03175, 0.03175, -0.01524, 1.0, 0.03175, 0.03175, -0.01524, 1.0, 0.03175, 0.09525, -0.01524, 1.0, 0.09525, 0.09525, -0.01524, 1.0, 0.09525, 0.03175, -0.01524, 1.0, 0.03175, 0.03175, -0.01524, 1.0, 0.03175, 0.03175, -0.01651, 1.0, 0.03175, 0.03175, -0.01651, 1.0, 0.03175, 0.09525, -0.01651, 1.0, 0.09525, 0.09525, -0.01651, 1.0, 0.09525, 0.03175, -0.01651, 1.0, 0.03175, 0.03175, -0.01651, 1.0, 0.03175, 0.03175, 0.00254, 1.0, 0.0, 0.0, 0.0, 0.0])
_sp.resolution_u = 2
cu_path0_002.materials.append(mat_color4resultpaths)
cu_path0_002.bevel_depth = 0.00025
cu_path0_002.resolution_u = 2
cu_path0_002.fill_mode = 'FULL'
txt_text = bpy.data.curves.new('Text', 'FONT')
txt_text.dimensions = '2D'
txt_text.body = '(GCodePreAmble)\n(SETUP MACHINE)\nG0 G49 G40 G17 G90\nM6 T0 (TOOL DIA. 0.25)\nG64\nG20 (inches)\nM04 S500\nM07\nG00 G43 H0 Z0.1\n(END SETUP MACHINE)'
txt_text.materials.append(mat_yellow)
txt_text.use_path_clamp = True
txt_text.size = 0.02
txt_text_001 = bpy.data.curves.new('Text.001', 'FONT')
txt_text_001.dimensions = '2D'
txt_text_001.body = '(GCodePostAmble)\nM5 M9\nM30'
txt_text_001.materials.append(mat_yellow)
txt_text_001.use_path_clamp = True
txt_text_001.size = 0.02
txt_text_002 = bpy.data.curves.new('Text.002', 'FONT')
txt_text_002.dimensions = '2D'
txt_text_002.body = '#-----JobParameters-----\n# Units are Inches\nSafeZ=0.1\nZStep=-0.1\nSpeed=60\nFinishing=True\nFinishingBottom=True\nFinishAmount=0.01\nStepOver=0.5\nFinishSpeed=30\nStartDepth=0\nEndDepth=-0.65\nDiameter=0.5\n#-----ImageParameters-----\nRoughDiameter=0.25\n# 1/16\nYStep=0.0625\n#-----DrillPaths-----\nFastPeck=False\nSlowPeck=False\nPeckDepth=-0.1'
txt_text_002.materials.append(mat_yellow)
txt_text_002.use_path_clamp = True
txt_text_002.size = 0.02
txt_text_003 = bpy.data.curves.new('Text.003', 'FONT')
txt_text_003.dimensions = '2D'
txt_text_003.body = '#---ProjectParameters---\nVersion=1.0\n\n#---Imperial---\nMsgHeight=0.03\nPathBevelDepth=0.00025\nMsgZOffset=0.001\nPathZOffset=0.001\n'
txt_text_003.materials.append(mat_yellow)
txt_text_003.use_path_clamp = True
txt_text_003.size = 0.02
txt_text_010 = bpy.data.curves.new('Text.010', 'FONT')
txt_text_010.dimensions = '2D'
txt_text_010.body = 'Color for Result Paths'
txt_text_010.materials.append(mat_color4resultpaths)
txt_text_010.use_path_clamp = True
txt_text_010.size = 0.02
txt_text_008 = bpy.data.curves.new('Text.008', 'FONT')
txt_text_008.dimensions = '2D'
txt_text_008.body = 'Color for Parameters'
txt_text_008.materials.append(mat_color4parameters)
txt_text_008.use_path_clamp = True
txt_text_008.size = 0.02
txt_text_007 = bpy.data.curves.new('Text.007', 'FONT')
txt_text_007.dimensions = '2D'
txt_text_007.body = 'Color for Pockets'
txt_text_007.materials.append(mat_color4pockets)
txt_text_007.use_path_clamp = True
txt_text_007.size = 0.02
txt_text_006 = bpy.data.curves.new('Text.006', 'FONT')
txt_text_006.dimensions = '2D'
txt_text_006.body = 'Color for Result Bottom'
txt_text_006.materials.append(mat_color4resultbottom)
txt_text_006.use_path_clamp = True
txt_text_006.size = 0.02
txt_text_005 = bpy.data.curves.new('Text.005', 'FONT')
txt_text_005.dimensions = '2D'
txt_text_005.body = 'Color for Result Side Walls'
txt_text_005.materials.append(mat_color4resultsidewalls)
txt_text_005.use_path_clamp = True
txt_text_005.size = 0.02
txt_text_004 = bpy.data.curves.new('Text.004', 'FONT')
txt_text_004.dimensions = '2D'
txt_text_004.body = 'Color for Result Top'
txt_text_004.materials.append(mat_color4resulttop)
txt_text_004.use_path_clamp = True
txt_text_004.size = 0.02
txt_text_009 = bpy.data.curves.new('Text.009', 'FONT')
txt_text_009.dimensions = '2D'
txt_text_009.body = 'Color for Blank/Tenons'
txt_text_009.materials.append(mat_color4blank)
txt_text_009.use_path_clamp = True
txt_text_009.size = 0.02

# ---- objects
ob_path0 = bpy.data.objects.new('Path0', cu_path0_002)
ob_gcodepreamble = bpy.data.objects.new('GCodePreAmble', txt_text)
ob_gcodepostamble = bpy.data.objects.new('GCodePostAmble', txt_text_001)
ob_jobparameters = bpy.data.objects.new('JobParameters', txt_text_002)
ob_projectparameters = bpy.data.objects.new('ProjectParameters', txt_text_003)
ob_color4resultpaths = bpy.data.objects.new('Color4ResultPaths', txt_text_010)
ob_color4parameters = bpy.data.objects.new('Color4Parameters', txt_text_008)
ob_color4pockets = bpy.data.objects.new('Color4Pockets', txt_text_007)
ob_color4resultbottom = bpy.data.objects.new('Color4ResultBottom', txt_text_006)
ob_color4resultsidewalls = bpy.data.objects.new('Color4ResultSideWalls', txt_text_005)
ob_color4resulttop = bpy.data.objects.new('Color4ResultTop', txt_text_004)
ob_materialblank = bpy.data.objects.new('MaterialBlank', me_cube_003)
ob_color4blank = bpy.data.objects.new('Color4Blank', txt_text_009)
ob_out_material0 = bpy.data.objects.new('Out.Material0', me_test_mesh_002)
ob_001_pocket_x = bpy.data.objects.new('001.Pocket.X', me_pocket_mesh_data)

# ---- transforms, parenting, visibility, modifiers, constraints
ob_path0.location = (0.0, -0.2032, 0.001)
ob_gcodepreamble.location = (-0.5514, 0.3895, 0.0)
ob_gcodepreamble.lineart.crease_threshold = 0.0
ob_gcodepostamble.location = (-0.5518, 0.07864, 0.0)
ob_gcodepostamble.lineart.crease_threshold = 0.0
ob_jobparameters.location = (-0.2917, 0.2412, 0.0)
ob_jobparameters.lineart.crease_threshold = 0.0
ob_projectparameters.location = (-0.805, 0.3912, 0.0)
ob_projectparameters.lineart.crease_threshold = 0.0
ob_color4resultpaths.location = (-0.802, 0.04755, 0.0)
ob_color4resultpaths.lineart.crease_threshold = 0.0
ob_color4parameters.location = (-0.802, 0.02174, 0.0)
ob_color4parameters.lineart.crease_threshold = 0.0
ob_color4pockets.location = (-0.802, 0.1262, 0.0)
ob_color4pockets.lineart.crease_threshold = 0.0
ob_color4resultbottom.location = (-0.802, 0.1489, 0.0)
ob_color4resultbottom.lineart.crease_threshold = 0.0
ob_color4resultsidewalls.location = (-0.802, 0.09997, 0.0)
ob_color4resultsidewalls.lineart.crease_threshold = 0.0
ob_color4resulttop.location = (-0.802, 0.1778, 0.0)
ob_color4resulttop.lineart.crease_threshold = 0.0
ob_materialblank.location = (0.0, 0.0, 0.0)
ob_materialblank.lock_rotations_4d = False
ob_materialblank.empty_display_type = 'ARROWS'
ob_materialblank.lineart.crease_threshold = 0.0
ob_color4blank.location = (-0.802, 0.07376, 0.0)
ob_color4blank.lineart.crease_threshold = 0.0
ob_out_material0.location = (0.0, -0.2032, 0.0)
ob_001_pocket_x.location = (0.0254, 0.0254, 0.000254)

# ---- collection membership
scene.collection.objects.link(ob_path0)
col_collection_0_globals.objects.link(ob_gcodepreamble)
col_collection_0_globals.objects.link(ob_gcodepostamble)
col_collection_0_globals.objects.link(ob_jobparameters)
col_collection_0_globals.objects.link(ob_projectparameters)
col_collection_0_globals.objects.link(ob_color4resultpaths)
col_collection_0_globals.objects.link(ob_color4parameters)
col_collection_0_globals.objects.link(ob_color4pockets)
col_collection_0_globals.objects.link(ob_color4resultbottom)
col_collection_0_globals.objects.link(ob_color4resultsidewalls)
col_collection_0_globals.objects.link(ob_color4resulttop)
col_collection_0_globals.objects.link(ob_materialblank)
col_collection_0_globals.objects.link(ob_color4blank)
col_collection_out.objects.link(ob_out_material0)
col_collection_2.objects.link(ob_001_pocket_x)

# ---- scene / render settings (as saved in the file)
scene.frame_start = 1; scene.frame_end = 250; scene.frame_set(4)
scene.render.engine = 'BLENDER_EEVEE_NEXT'
scene.cycles.use_denoising = False
scene.cycles.samples = 128
scene.cycles.sampling_pattern = 'TABULATED_SOBOL'
scene.cycles.use_adaptive_sampling = False
scene.cycles.use_light_tree = False
scene.view_settings.view_transform = 'Filmic'
bpy.context.view_layer.update()

# ---- added for rendering (the .blend has no active camera and no usable light): camera, sun
cam_auto = bpy.data.cameras.new('AutoCamera')
cam_auto.lens = 50.0
cam_auto.sensor_width = 36.0
cam_auto.clip_end = 1000.0
ob_auto_camera = bpy.data.objects.new('AutoCamera', cam_auto)
scene.collection.objects.link(ob_auto_camera)
ob_auto_camera.location = (3.36513, -4.13659, 2.64802)
ob_auto_camera.rotation_euler = (1.09748, -7.21219e-08, 0.694738)
scene.camera = ob_auto_camera
light_auto_sun = bpy.data.lights.new('AutoSun', 'SUN')
light_auto_sun.energy = 3.0
light_auto_sun.angle = 0.0523599
ob_auto_sun = bpy.data.objects.new('AutoSun', light_auto_sun)
scene.collection.objects.link(ob_auto_sun)
ob_auto_sun.rotation_euler = (0.872665, 0.174533, 0.523599)
bpy.context.view_layer.update()
